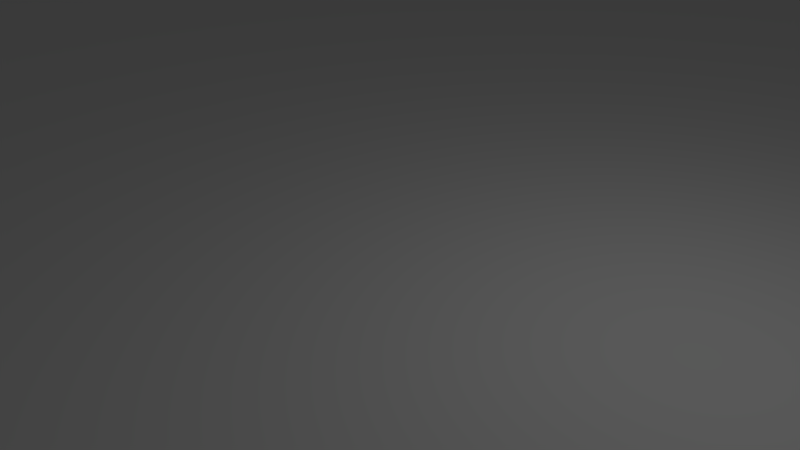 # Source: church.blend  (saved by Blender 2.79.0; exported with 4.5.12 LTS)
import bpy
from mathutils import Matrix  # noqa: F401  (used for matrix-valued properties, if any)

bpy.ops.wm.read_factory_settings(use_empty=True)
scene = bpy.context.scene
scene.name = 'Scene'

# ---- collections
col_collection_1 = bpy.data.collections.new('Collection 1'); scene.collection.children.link(col_collection_1)

# ---- world
world_world = bpy.data.worlds.new('World'); scene.world = world_world
world_world.color = (0.05088, 0.05088, 0.05088)
world_world.use_sun_shadow = False
world_world.sun_shadow_jitter_overblur = 0.0
world_world.cycles.sampling_method = 'MANUAL'

# ---- cameras
cam_camera = bpy.data.cameras.new('Camera')
cam_camera.clip_end = 100.0
cam_camera.lens = 35.0
cam_camera.sensor_width = 32.0
cam_camera.sensor_height = 18.0
cam_camera.ortho_scale = 7.314
cam_camera.dof.focus_distance = 0.0
cam_camera.dof.aperture_fstop = 128.0

# ---- lights
light_lamp = bpy.data.lights.new('Lamp', 'POINT')
light_lamp.transmission_factor = 0.0
light_lamp.cutoff_distance = 30.0
light_lamp.energy = 100.0
light_lamp.shadow_buffer_clip_start = 1.001
light_lamp.shadow_soft_size = 0.1
light_lamp.shadow_maximum_resolution = 0.006
light_lamp.use_absolute_resolution = True

# ---- meshes
me_plane = bpy.data.meshes.new('Plane')
me_plane.from_pydata([(-2.833, -1.0, 0.0), (1.0, -1.0, 0.0), (-2.833, 2.037, 0.0), (1.0, 2.037, 0.0)], [], [(0, 1, 3, 2)])
me_plane.use_remesh_preserve_volume = False
me_plane.use_remesh_preserve_attributes = False
me_plane.use_mirror_vertex_groups = False
me_plane.update()
me_cube_001 = bpy.data.meshes.new('Cube.001')
me_cube_001.from_pydata([], [], [])
me_cube_001.update()

# ---- objects
ob_plane = bpy.data.objects.new('Plane', me_plane)
ob_lamp = bpy.data.objects.new('Lamp', light_lamp)
ob_camera = bpy.data.objects.new('Camera', cam_camera)
ob_seat = bpy.data.objects.new('seat', me_cube_001)

# ---- transforms, parenting, visibility, modifiers, constraints
ob_plane.location = (0.0, 0.0, 0.0)
ob_plane.scale = (10.0, 10.0, 10.0)
ob_plane.lineart.crease_threshold = 0.0
ob_lamp.location = (4.076, 1.005, 5.904)
ob_lamp.rotation_euler = (0.6503, 0.05522, 1.866)
ob_lamp.lock_rotations_4d = False
ob_lamp.empty_display_type = 'ARROWS'
ob_lamp.color = (0.0, 0.0, 0.0, 0.0)
ob_lamp.lineart.crease_threshold = 0.0
ob_camera.location = (7.481, -6.508, 5.344)
ob_camera.rotation_euler = (1.109, 0.0, 0.8149)
ob_camera.lock_rotations_4d = False
ob_camera.empty_display_type = 'ARROWS'
ob_camera.color = (0.0, 0.0, 0.0, 0.0)
ob_camera.display_type = 'WIRE'
ob_camera.lineart.crease_threshold = 0.0
ob_seat.location = (6.624, -4.97, 0.0)
ob_seat.scale = (0.7171, 0.7171, 0.7171)
ob_seat.lineart.crease_threshold = 0.0
_m = ob_seat.modifiers.new('Array', 'ARRAY')
_m.count = 3
_m.constant_offset_displace = (0.0, 0.0, 0.0)
_m.relative_offset_displace = (0.0, 1.5, 0.0)
_m = ob_seat.modifiers.new('Array.001', 'ARRAY')
_m.count = 11
_m.constant_offset_displace = (0.0, 0.0, 0.0)
_m.relative_offset_displace = (-2.0, 0.0, 0.0)

# ---- collection membership
col_collection_1.objects.link(ob_plane)
col_collection_1.objects.link(ob_lamp)
col_collection_1.objects.link(ob_camera)
col_collection_1.objects.link(ob_seat)

# ---- scene / render settings (as saved in the file)
scene.camera = ob_camera
scene.frame_start = 1; scene.frame_end = 250; scene.frame_set(1)
scene.render.engine = 'BLENDER_EEVEE_NEXT'
scene.render.resolution_percentage = 50
scene.render.dither_intensity = 0.0
scene.cycles.use_denoising = False
scene.cycles.samples = 128
scene.cycles.sampling_pattern = 'TABULATED_SOBOL'
scene.cycles.use_adaptive_sampling = False
scene.cycles.use_light_tree = False
scene.cycles.blur_glossy = 0.0
scene.cycles.sample_clamp_indirect = 0.0
scene.view_settings.view_transform = 'Standard'
bpy.context.view_layer.update()
